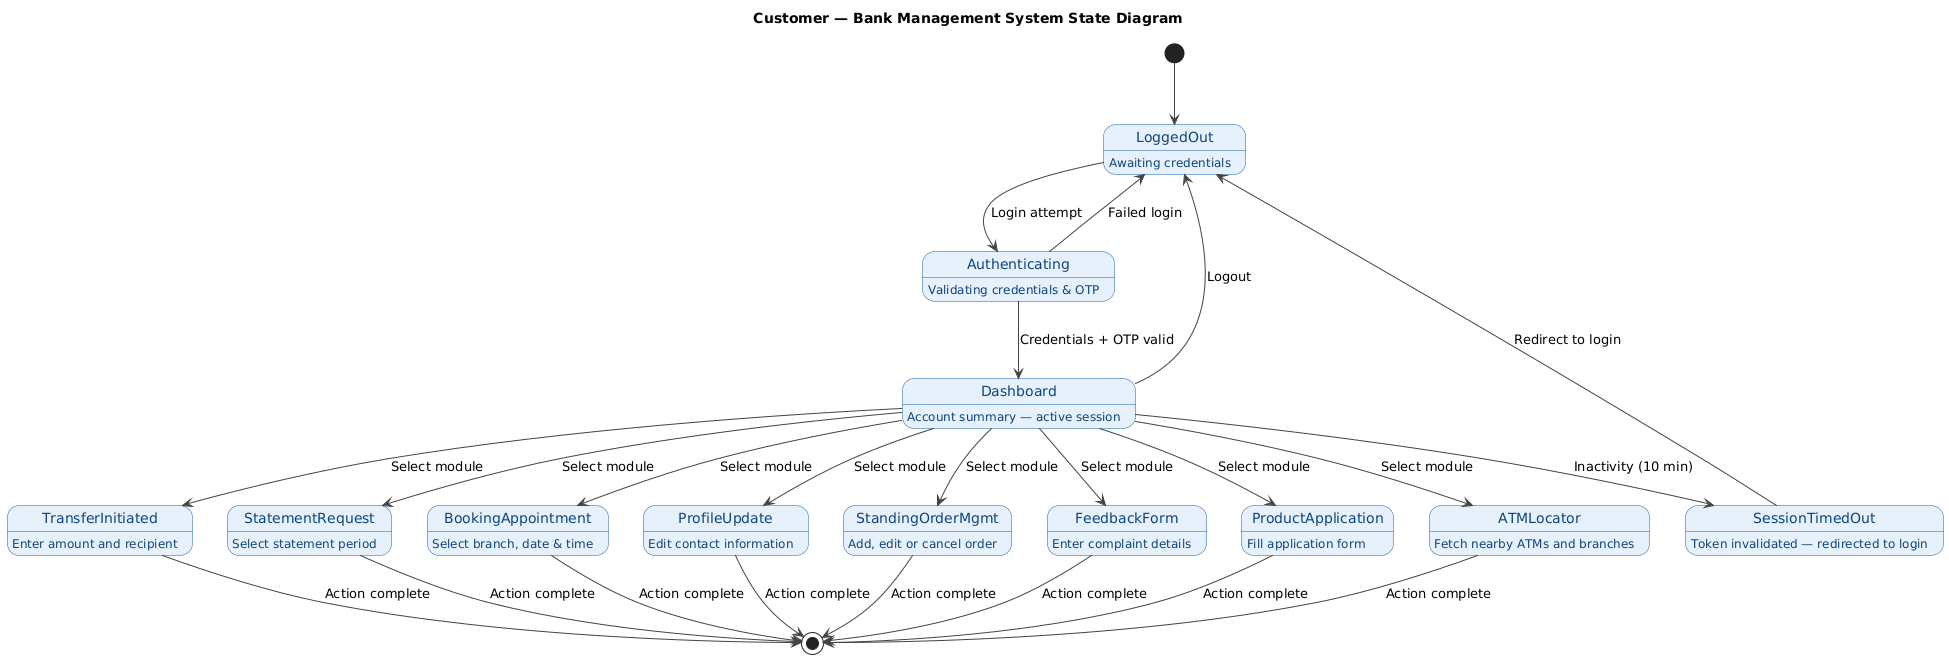

The diagram above was rendered by PlantUML. Its source (embedded in the PNG):
@startuml
' Style settings to match the provided image
skinparam Monochrome false
skinparam Shadowing false
skinparam DefaultFontName Arial
skinparam state {
    BackgroundColor #E6F1FB
    BorderColor #185FA5
    FontColor #0C447C
    ArrowColor #444441
}

' Title at the top
title Customer — Bank Management System State Diagram

' --- AUTHENTICATION FLOW (TOP) ---
[*] --> LoggedOut

state LoggedOut {
    LoggedOut : Awaiting credentials
}

state Authenticating {
    Authenticating : Validating credentials & OTP
}

state Dashboard {
    Dashboard : Account summary — active session
}

LoggedOut --> Authenticating : Login attempt
Authenticating --> LoggedOut : Failed login
Authenticating --> Dashboard : Credentials + OTP valid

' --- CORE MODULES (MIDDLE) ---
state TransferInitiated {
    TransferInitiated : Enter amount and recipient
}

state StatementRequest {
    StatementRequest : Select statement period
}

state BookingAppointment {
    BookingAppointment : Select branch, date & time
}

state ProfileUpdate {
    ProfileUpdate : Edit contact information
}

state StandingOrderMgmt {
    StandingOrderMgmt : Add, edit or cancel order
}

state FeedbackForm {
    FeedbackForm : Enter complaint details
}

state ProductApplication {
    ProductApplication : Fill application form
}

state ATMLocator {
    ATMLocator : Fetch nearby ATMs and branches
}

' --- TRANSITIONS FROM DASHBOARD ---
Dashboard --> TransferInitiated : Select module
Dashboard --> StatementRequest : Select module
Dashboard --> BookingAppointment : Select module
Dashboard --> ProfileUpdate : Select module
Dashboard --> StandingOrderMgmt : Select module
Dashboard --> FeedbackForm : Select module
Dashboard --> ProductApplication : Select module
Dashboard --> ATMLocator : Select module

' --- LOGOUT & TIMEOUT ---
state SessionTimedOut {
    SessionTimedOut : Token invalidated — redirected to login
}

Dashboard --> SessionTimedOut : Inactivity (10 min)
SessionTimedOut --> LoggedOut : Redirect to login
Dashboard --> LoggedOut : Logout

' --- COMPLETION FLOW (BOTTOM) ---
state ActionComplete <<end>>

TransferInitiated --> ActionComplete : Action complete
StatementRequest --> ActionComplete : Action complete
BookingAppointment --> ActionComplete : Action complete
ProfileUpdate --> ActionComplete : Action complete
StandingOrderMgmt --> ActionComplete : Action complete
FeedbackForm --> ActionComplete : Action complete
ProductApplication --> ActionComplete : Action complete
ATMLocator --> ActionComplete : Action complete
@enduml